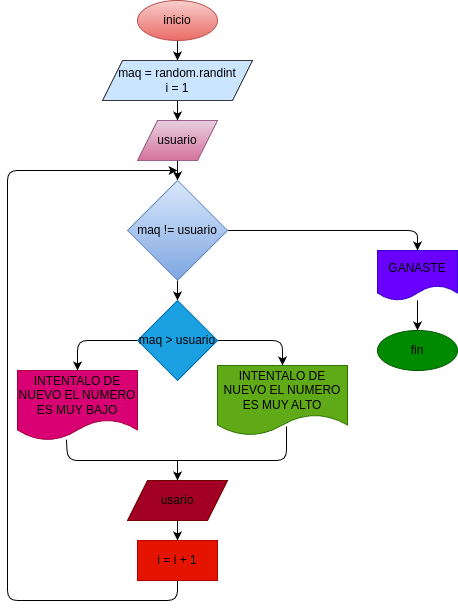

The diagram above was exported from draw.io. Its source (the exported page's mxGraphModel, read from the mxfile embedded in the PNG):
<mxGraphModel dx="662" dy="461" grid="1" gridSize="10" guides="1" tooltips="1" connect="1" arrows="1" fold="1" page="1" pageScale="1" pageWidth="827" pageHeight="1169" math="0" shadow="0">
  <root>
    <mxCell id="0" />
    <mxCell id="1" parent="0" />
    <mxCell id="20" value="" style="edgeStyle=none;html=1;fontColor=#000000;" edge="1" parent="1" source="2" target="16">
      <mxGeometry relative="1" as="geometry" />
    </mxCell>
    <mxCell id="2" value="&lt;font color=&quot;#000000&quot;&gt;inicio&lt;/font&gt;" style="ellipse;whiteSpace=wrap;html=1;fillColor=#f8cecc;gradientColor=#ea6b66;strokeColor=#b85450;" vertex="1" parent="1">
      <mxGeometry x="280" y="30" width="80" height="40" as="geometry" />
    </mxCell>
    <mxCell id="18" value="" style="edgeStyle=none;html=1;fontColor=#000000;" edge="1" parent="1" source="3" target="5">
      <mxGeometry relative="1" as="geometry" />
    </mxCell>
    <mxCell id="3" value="&lt;font color=&quot;#000000&quot;&gt;usuario&lt;br&gt;&lt;/font&gt;" style="shape=parallelogram;perimeter=parallelogramPerimeter;whiteSpace=wrap;html=1;fixedSize=1;fillColor=#e6d0de;gradientColor=#d5739d;strokeColor=#996185;" vertex="1" parent="1">
      <mxGeometry x="280" y="150" width="80" height="40" as="geometry" />
    </mxCell>
    <mxCell id="14" value="" style="edgeStyle=none;html=1;fontColor=#000000;entryX=0.5;entryY=0;entryDx=0;entryDy=0;" edge="1" parent="1" source="5" target="21">
      <mxGeometry relative="1" as="geometry">
        <mxPoint x="320" y="330" as="targetPoint" />
      </mxGeometry>
    </mxCell>
    <mxCell id="38" style="edgeStyle=none;html=1;exitX=1;exitY=0.5;exitDx=0;exitDy=0;entryX=0.5;entryY=0;entryDx=0;entryDy=0;fontColor=#000000;endArrow=classic;endFill=1;" edge="1" parent="1" source="5" target="36">
      <mxGeometry relative="1" as="geometry">
        <Array as="points">
          <mxPoint x="560" y="260" />
        </Array>
      </mxGeometry>
    </mxCell>
    <mxCell id="5" value="&lt;font color=&quot;#000000&quot;&gt;maq != usuario&lt;/font&gt;" style="rhombus;whiteSpace=wrap;html=1;fillColor=#dae8fc;gradientColor=#7ea6e0;strokeColor=#6c8ebf;" vertex="1" parent="1">
      <mxGeometry x="270" y="210" width="100" height="100" as="geometry" />
    </mxCell>
    <mxCell id="19" style="edgeStyle=none;html=1;exitX=0.5;exitY=1;exitDx=0;exitDy=0;entryX=0.5;entryY=0;entryDx=0;entryDy=0;fontColor=#000000;" edge="1" parent="1" source="16" target="3">
      <mxGeometry relative="1" as="geometry" />
    </mxCell>
    <mxCell id="16" value="&lt;font color=&quot;#000000&quot;&gt;maq = random.randint&lt;br&gt;i = 1&lt;br&gt;&lt;/font&gt;" style="shape=parallelogram;perimeter=parallelogramPerimeter;whiteSpace=wrap;html=1;fixedSize=1;fillColor=#cce5ff;strokeColor=#36393d;" vertex="1" parent="1">
      <mxGeometry x="245" y="90" width="150" height="40" as="geometry" />
    </mxCell>
    <mxCell id="26" style="edgeStyle=none;html=1;exitX=1;exitY=0.5;exitDx=0;exitDy=0;entryX=0.5;entryY=0;entryDx=0;entryDy=0;fontColor=#000000;" edge="1" parent="1" source="21" target="23">
      <mxGeometry relative="1" as="geometry">
        <Array as="points">
          <mxPoint x="425" y="370" />
        </Array>
      </mxGeometry>
    </mxCell>
    <mxCell id="28" style="edgeStyle=none;html=1;exitX=0;exitY=0.5;exitDx=0;exitDy=0;entryX=0.5;entryY=0;entryDx=0;entryDy=0;fontColor=#000000;" edge="1" parent="1" source="21" target="27">
      <mxGeometry relative="1" as="geometry">
        <Array as="points">
          <mxPoint x="220" y="370" />
        </Array>
      </mxGeometry>
    </mxCell>
    <mxCell id="21" value="&lt;font color=&quot;#000000&quot;&gt;maq &amp;gt; usuario&lt;/font&gt;" style="rhombus;whiteSpace=wrap;html=1;fontColor=#ffffff;fillColor=#1ba1e2;strokeColor=#006EAF;" vertex="1" parent="1">
      <mxGeometry x="280" y="330" width="80" height="80" as="geometry" />
    </mxCell>
    <mxCell id="34" style="edgeStyle=none;html=1;fontColor=#000000;entryX=0.408;entryY=0.988;entryDx=0;entryDy=0;entryPerimeter=0;exitX=0.531;exitY=0.871;exitDx=0;exitDy=0;exitPerimeter=0;endArrow=none;endFill=0;" edge="1" parent="1" source="23" target="27">
      <mxGeometry relative="1" as="geometry">
        <mxPoint x="190" y="480" as="targetPoint" />
        <mxPoint x="440" y="460" as="sourcePoint" />
        <Array as="points">
          <mxPoint x="429" y="490" />
          <mxPoint x="210" y="490" />
        </Array>
      </mxGeometry>
    </mxCell>
    <mxCell id="23" value="&lt;font color=&quot;#000000&quot;&gt;INTENTALO DE NUEVO EL NUMERO ES MUY ALTO&lt;/font&gt;" style="shape=document;whiteSpace=wrap;html=1;boundedLbl=1;fontColor=#ffffff;fillColor=#60a917;strokeColor=#2D7600;" vertex="1" parent="1">
      <mxGeometry x="360" y="395" width="130" height="70" as="geometry" />
    </mxCell>
    <mxCell id="27" value="&lt;font color=&quot;#000000&quot;&gt;INTENTALO DE NUEVO EL NUMERO ES MUY BAJO&lt;/font&gt;" style="shape=document;whiteSpace=wrap;html=1;boundedLbl=1;fontColor=#ffffff;fillColor=#d80073;strokeColor=#A50040;" vertex="1" parent="1">
      <mxGeometry x="160" y="400" width="120" height="70" as="geometry" />
    </mxCell>
    <mxCell id="39" value="" style="edgeStyle=none;html=1;fontColor=#000000;endArrow=classic;endFill=1;" edge="1" parent="1" source="36" target="37">
      <mxGeometry relative="1" as="geometry" />
    </mxCell>
    <mxCell id="36" value="&lt;font color=&quot;#000000&quot;&gt;GANASTE&lt;/font&gt;" style="shape=document;whiteSpace=wrap;html=1;boundedLbl=1;fontColor=#ffffff;fillColor=#6a00ff;strokeColor=#3700CC;" vertex="1" parent="1">
      <mxGeometry x="520" y="280" width="80" height="50" as="geometry" />
    </mxCell>
    <mxCell id="37" value="&lt;font color=&quot;#000000&quot;&gt;fin&lt;/font&gt;" style="ellipse;whiteSpace=wrap;html=1;fontColor=#ffffff;fillColor=#008a00;strokeColor=#005700;" vertex="1" parent="1">
      <mxGeometry x="520" y="360" width="80" height="40" as="geometry" />
    </mxCell>
    <mxCell id="43" value="" style="edgeStyle=none;html=1;fontColor=#000000;endArrow=classic;endFill=1;" edge="1" parent="1" source="40" target="42">
      <mxGeometry relative="1" as="geometry" />
    </mxCell>
    <mxCell id="40" value="&lt;font color=&quot;#000000&quot;&gt;usario&lt;/font&gt;" style="shape=parallelogram;perimeter=parallelogramPerimeter;whiteSpace=wrap;html=1;fixedSize=1;fontColor=#ffffff;fillColor=#a20025;strokeColor=#6F0000;" vertex="1" parent="1">
      <mxGeometry x="270" y="510" width="100" height="40" as="geometry" />
    </mxCell>
    <mxCell id="44" style="edgeStyle=none;html=1;fontColor=#000000;endArrow=classic;endFill=1;" edge="1" parent="1" source="42">
      <mxGeometry relative="1" as="geometry">
        <mxPoint x="320" y="200" as="targetPoint" />
        <Array as="points">
          <mxPoint x="320" y="630" />
          <mxPoint x="150" y="630" />
          <mxPoint x="150" y="200" />
        </Array>
      </mxGeometry>
    </mxCell>
    <mxCell id="42" value="&lt;font color=&quot;#000000&quot;&gt;i = i + 1&lt;/font&gt;" style="rounded=0;whiteSpace=wrap;html=1;fontColor=#ffffff;fillColor=#e51400;strokeColor=#B20000;" vertex="1" parent="1">
      <mxGeometry x="280" y="570" width="80" height="40" as="geometry" />
    </mxCell>
    <mxCell id="45" value="" style="endArrow=classic;html=1;fontColor=#000000;entryX=0.5;entryY=0;entryDx=0;entryDy=0;" edge="1" parent="1" target="40">
      <mxGeometry width="50" height="50" relative="1" as="geometry">
        <mxPoint x="320" y="490" as="sourcePoint" />
        <mxPoint x="440" y="420" as="targetPoint" />
      </mxGeometry>
    </mxCell>
  </root>
</mxGraphModel>